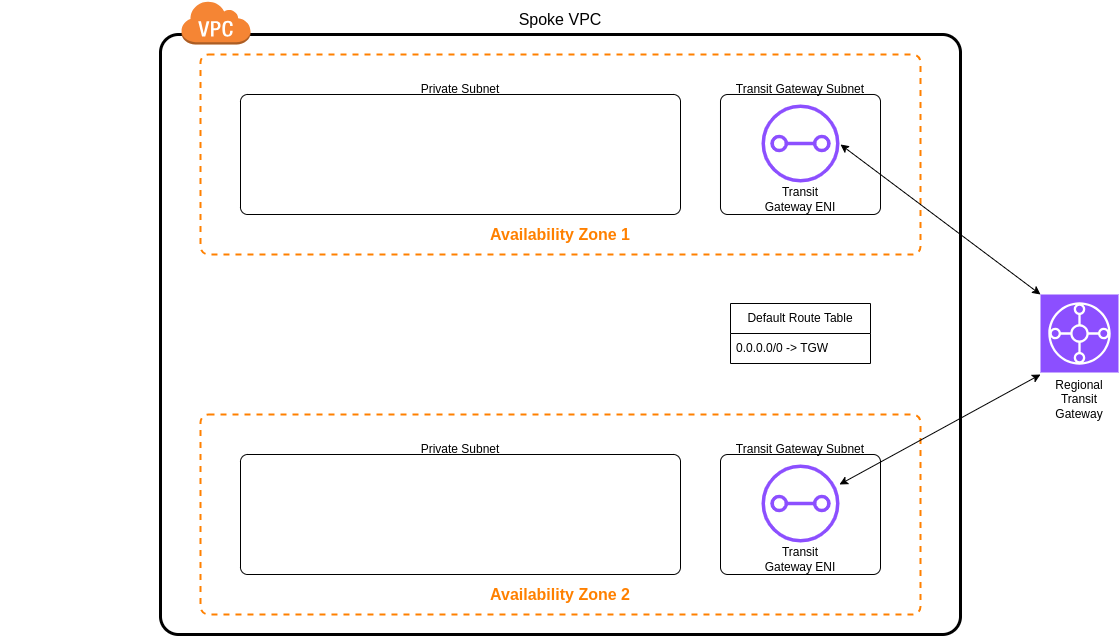

The diagram above was exported from draw.io. Its source (the exported page's mxGraphModel, read from the mxfile embedded in the PNG):
<mxGraphModel dx="1434" dy="713" grid="1" gridSize="10" guides="1" tooltips="1" connect="1" arrows="1" fold="1" page="1" pageScale="1" pageWidth="1169" pageHeight="827" math="0" shadow="0">
  <root>
    <mxCell id="dSTD3zdU_wckGFBaXXm2-0" />
    <mxCell id="dSTD3zdU_wckGFBaXXm2-1" parent="dSTD3zdU_wckGFBaXXm2-0" />
    <mxCell id="dSTD3zdU_wckGFBaXXm2-2" value="" style="group" vertex="1" connectable="0" parent="dSTD3zdU_wckGFBaXXm2-1">
      <mxGeometry x="30" y="40" width="1118" height="634" as="geometry" />
    </mxCell>
    <mxCell id="dSTD3zdU_wckGFBaXXm2-3" value="" style="rounded=1;whiteSpace=wrap;html=1;fillColor=none;strokeWidth=3;arcSize=3;" vertex="1" parent="dSTD3zdU_wckGFBaXXm2-2">
      <mxGeometry x="160" y="34" width="800" height="600" as="geometry" />
    </mxCell>
    <mxCell id="dSTD3zdU_wckGFBaXXm2-4" value="" style="rounded=1;whiteSpace=wrap;html=1;fillColor=none;dashed=1;strokeWidth=2;strokeColor=#FF8000;arcSize=4;" vertex="1" parent="dSTD3zdU_wckGFBaXXm2-2">
      <mxGeometry x="200" y="54" width="720" height="200" as="geometry" />
    </mxCell>
    <mxCell id="dSTD3zdU_wckGFBaXXm2-5" value="" style="rounded=1;whiteSpace=wrap;html=1;fillColor=none;dashed=1;strokeWidth=2;strokeColor=#FF8000;arcSize=4;" vertex="1" parent="dSTD3zdU_wckGFBaXXm2-2">
      <mxGeometry x="200" y="414" width="720" height="200" as="geometry" />
    </mxCell>
    <mxCell id="dSTD3zdU_wckGFBaXXm2-6" value="" style="sketch=0;points=[[0,0,0],[0.25,0,0],[0.5,0,0],[0.75,0,0],[1,0,0],[0,1,0],[0.25,1,0],[0.5,1,0],[0.75,1,0],[1,1,0],[0,0.25,0],[0,0.5,0],[0,0.75,0],[1,0.25,0],[1,0.5,0],[1,0.75,0]];outlineConnect=0;fontColor=#232F3E;fillColor=#8C4FFF;strokeColor=#ffffff;dashed=0;verticalLabelPosition=bottom;verticalAlign=top;align=center;html=1;fontSize=12;fontStyle=0;aspect=fixed;shape=mxgraph.aws4.resourceIcon;resIcon=mxgraph.aws4.transit_gateway;" vertex="1" parent="dSTD3zdU_wckGFBaXXm2-2">
      <mxGeometry x="1040" y="294" width="78" height="78" as="geometry" />
    </mxCell>
    <mxCell id="dSTD3zdU_wckGFBaXXm2-7" value="" style="outlineConnect=0;dashed=0;verticalLabelPosition=bottom;verticalAlign=top;align=center;html=1;shape=mxgraph.aws3.virtual_private_cloud;fillColor=#F58534;gradientColor=none;" vertex="1" parent="dSTD3zdU_wckGFBaXXm2-2">
      <mxGeometry x="180.5" width="69.5" height="44" as="geometry" />
    </mxCell>
    <mxCell id="dSTD3zdU_wckGFBaXXm2-11" value="" style="rounded=1;whiteSpace=wrap;html=1;arcSize=6;" vertex="1" parent="dSTD3zdU_wckGFBaXXm2-2">
      <mxGeometry x="720" y="94" width="160" height="120" as="geometry" />
    </mxCell>
    <mxCell id="dSTD3zdU_wckGFBaXXm2-12" value="Transit Gateway Subnet" style="text;strokeColor=none;align=center;fillColor=none;html=1;verticalAlign=middle;whiteSpace=wrap;rounded=0;" vertex="1" parent="dSTD3zdU_wckGFBaXXm2-2">
      <mxGeometry x="720" y="74" width="160" height="30" as="geometry" />
    </mxCell>
    <mxCell id="dSTD3zdU_wckGFBaXXm2-13" value="" style="rounded=1;whiteSpace=wrap;html=1;arcSize=6;" vertex="1" parent="dSTD3zdU_wckGFBaXXm2-2">
      <mxGeometry x="240" y="94" width="440" height="120" as="geometry" />
    </mxCell>
    <mxCell id="dSTD3zdU_wckGFBaXXm2-14" value="Private Subnet" style="text;strokeColor=none;align=center;fillColor=none;html=1;verticalAlign=middle;whiteSpace=wrap;rounded=0;" vertex="1" parent="dSTD3zdU_wckGFBaXXm2-2">
      <mxGeometry x="380" y="74" width="160" height="30" as="geometry" />
    </mxCell>
    <mxCell id="dSTD3zdU_wckGFBaXXm2-17" value="" style="sketch=0;outlineConnect=0;fontColor=#232F3E;gradientColor=none;fillColor=#8C4FFF;strokeColor=none;dashed=0;verticalLabelPosition=bottom;verticalAlign=top;align=center;html=1;fontSize=12;fontStyle=0;aspect=fixed;pointerEvents=1;shape=mxgraph.aws4.transit_gateway_attachment;" vertex="1" parent="dSTD3zdU_wckGFBaXXm2-2">
      <mxGeometry x="761" y="104" width="78" height="78" as="geometry" />
    </mxCell>
    <mxCell id="dSTD3zdU_wckGFBaXXm2-18" value="Transit Gateway ENI" style="text;strokeColor=none;align=center;fillColor=none;html=1;verticalAlign=middle;whiteSpace=wrap;rounded=0;" vertex="1" parent="dSTD3zdU_wckGFBaXXm2-2">
      <mxGeometry x="760" y="184" width="80" height="30" as="geometry" />
    </mxCell>
    <mxCell id="dSTD3zdU_wckGFBaXXm2-19" value="Availability Zone 1" style="text;strokeColor=none;align=center;fillColor=none;html=1;verticalAlign=middle;whiteSpace=wrap;rounded=0;fontStyle=1;fontColor=#FF8000;fontSize=16;" vertex="1" parent="dSTD3zdU_wckGFBaXXm2-2">
      <mxGeometry x="410" y="214" width="300" height="40" as="geometry" />
    </mxCell>
    <mxCell id="dSTD3zdU_wckGFBaXXm2-20" value="" style="rounded=1;whiteSpace=wrap;html=1;arcSize=6;" vertex="1" parent="dSTD3zdU_wckGFBaXXm2-2">
      <mxGeometry x="720" y="454" width="160" height="120" as="geometry" />
    </mxCell>
    <mxCell id="dSTD3zdU_wckGFBaXXm2-21" value="Transit Gateway Subnet" style="text;strokeColor=none;align=center;fillColor=none;html=1;verticalAlign=middle;whiteSpace=wrap;rounded=0;" vertex="1" parent="dSTD3zdU_wckGFBaXXm2-2">
      <mxGeometry x="720" y="434" width="160" height="30" as="geometry" />
    </mxCell>
    <mxCell id="dSTD3zdU_wckGFBaXXm2-22" value="" style="rounded=1;whiteSpace=wrap;html=1;arcSize=6;" vertex="1" parent="dSTD3zdU_wckGFBaXXm2-2">
      <mxGeometry x="240" y="454" width="440" height="120" as="geometry" />
    </mxCell>
    <mxCell id="dSTD3zdU_wckGFBaXXm2-23" value="Private Subnet" style="text;strokeColor=none;align=center;fillColor=none;html=1;verticalAlign=middle;whiteSpace=wrap;rounded=0;" vertex="1" parent="dSTD3zdU_wckGFBaXXm2-2">
      <mxGeometry x="380" y="434" width="160" height="30" as="geometry" />
    </mxCell>
    <mxCell id="dSTD3zdU_wckGFBaXXm2-26" value="" style="sketch=0;outlineConnect=0;fontColor=#232F3E;gradientColor=none;fillColor=#8C4FFF;strokeColor=none;dashed=0;verticalLabelPosition=bottom;verticalAlign=top;align=center;html=1;fontSize=12;fontStyle=0;aspect=fixed;pointerEvents=1;shape=mxgraph.aws4.transit_gateway_attachment;" vertex="1" parent="dSTD3zdU_wckGFBaXXm2-2">
      <mxGeometry x="761" y="464" width="78" height="78" as="geometry" />
    </mxCell>
    <mxCell id="dSTD3zdU_wckGFBaXXm2-27" value="Transit Gateway ENI" style="text;strokeColor=none;align=center;fillColor=none;html=1;verticalAlign=middle;whiteSpace=wrap;rounded=0;" vertex="1" parent="dSTD3zdU_wckGFBaXXm2-2">
      <mxGeometry x="760" y="544" width="80" height="30" as="geometry" />
    </mxCell>
    <mxCell id="dSTD3zdU_wckGFBaXXm2-28" value="Availability Zone 2" style="text;strokeColor=none;align=center;fillColor=none;html=1;verticalAlign=middle;whiteSpace=wrap;rounded=0;fontStyle=1;fontColor=#FF8000;fontSize=16;" vertex="1" parent="dSTD3zdU_wckGFBaXXm2-2">
      <mxGeometry x="410" y="574" width="300" height="40" as="geometry" />
    </mxCell>
    <mxCell id="dSTD3zdU_wckGFBaXXm2-31" value="" style="endArrow=classic;startArrow=classic;html=1;rounded=0;entryX=0;entryY=0;entryDx=0;entryDy=0;entryPerimeter=0;" edge="1" parent="dSTD3zdU_wckGFBaXXm2-2" target="dSTD3zdU_wckGFBaXXm2-6">
      <mxGeometry width="50" height="50" relative="1" as="geometry">
        <mxPoint x="840" y="144" as="sourcePoint" />
        <mxPoint x="890" y="94" as="targetPoint" />
      </mxGeometry>
    </mxCell>
    <mxCell id="dSTD3zdU_wckGFBaXXm2-32" value="" style="endArrow=classic;startArrow=classic;html=1;rounded=0;" edge="1" parent="dSTD3zdU_wckGFBaXXm2-2">
      <mxGeometry width="50" height="50" relative="1" as="geometry">
        <mxPoint x="839" y="484" as="sourcePoint" />
        <mxPoint x="1040" y="374" as="targetPoint" />
      </mxGeometry>
    </mxCell>
    <mxCell id="dSTD3zdU_wckGFBaXXm2-37" value="&lt;div&gt;Default Route Table&lt;/div&gt;" style="swimlane;fontStyle=0;childLayout=stackLayout;horizontal=1;startSize=30;horizontalStack=0;resizeParent=1;resizeParentMax=0;resizeLast=0;collapsible=1;marginBottom=0;whiteSpace=wrap;html=1;" vertex="1" parent="dSTD3zdU_wckGFBaXXm2-2">
      <mxGeometry x="730" y="303" width="140" height="60" as="geometry" />
    </mxCell>
    <mxCell id="dSTD3zdU_wckGFBaXXm2-38" value="0.0.0.0/0 -&amp;gt; TGW" style="text;strokeColor=none;fillColor=none;align=left;verticalAlign=middle;spacingLeft=4;spacingRight=4;overflow=hidden;points=[[0,0.5],[1,0.5]];portConstraint=eastwest;rotatable=0;whiteSpace=wrap;html=1;" vertex="1" parent="dSTD3zdU_wckGFBaXXm2-37">
      <mxGeometry y="30" width="140" height="30" as="geometry" />
    </mxCell>
    <mxCell id="dSTD3zdU_wckGFBaXXm2-39" value="Spoke VPC" style="text;strokeColor=none;align=center;fillColor=none;html=1;verticalAlign=middle;whiteSpace=wrap;rounded=0;fontSize=16;" vertex="1" parent="dSTD3zdU_wckGFBaXXm2-2">
      <mxGeometry x="480" y="4" width="160" height="30" as="geometry" />
    </mxCell>
    <mxCell id="DcNaOj0mDz8pGi2BTY49-0" value="Regional Transit Gateway" style="text;strokeColor=none;align=center;fillColor=none;html=1;verticalAlign=middle;whiteSpace=wrap;rounded=0;" vertex="1" parent="dSTD3zdU_wckGFBaXXm2-1">
      <mxGeometry x="1079" y="424" width="60" height="30" as="geometry" />
    </mxCell>
  </root>
</mxGraphModel>